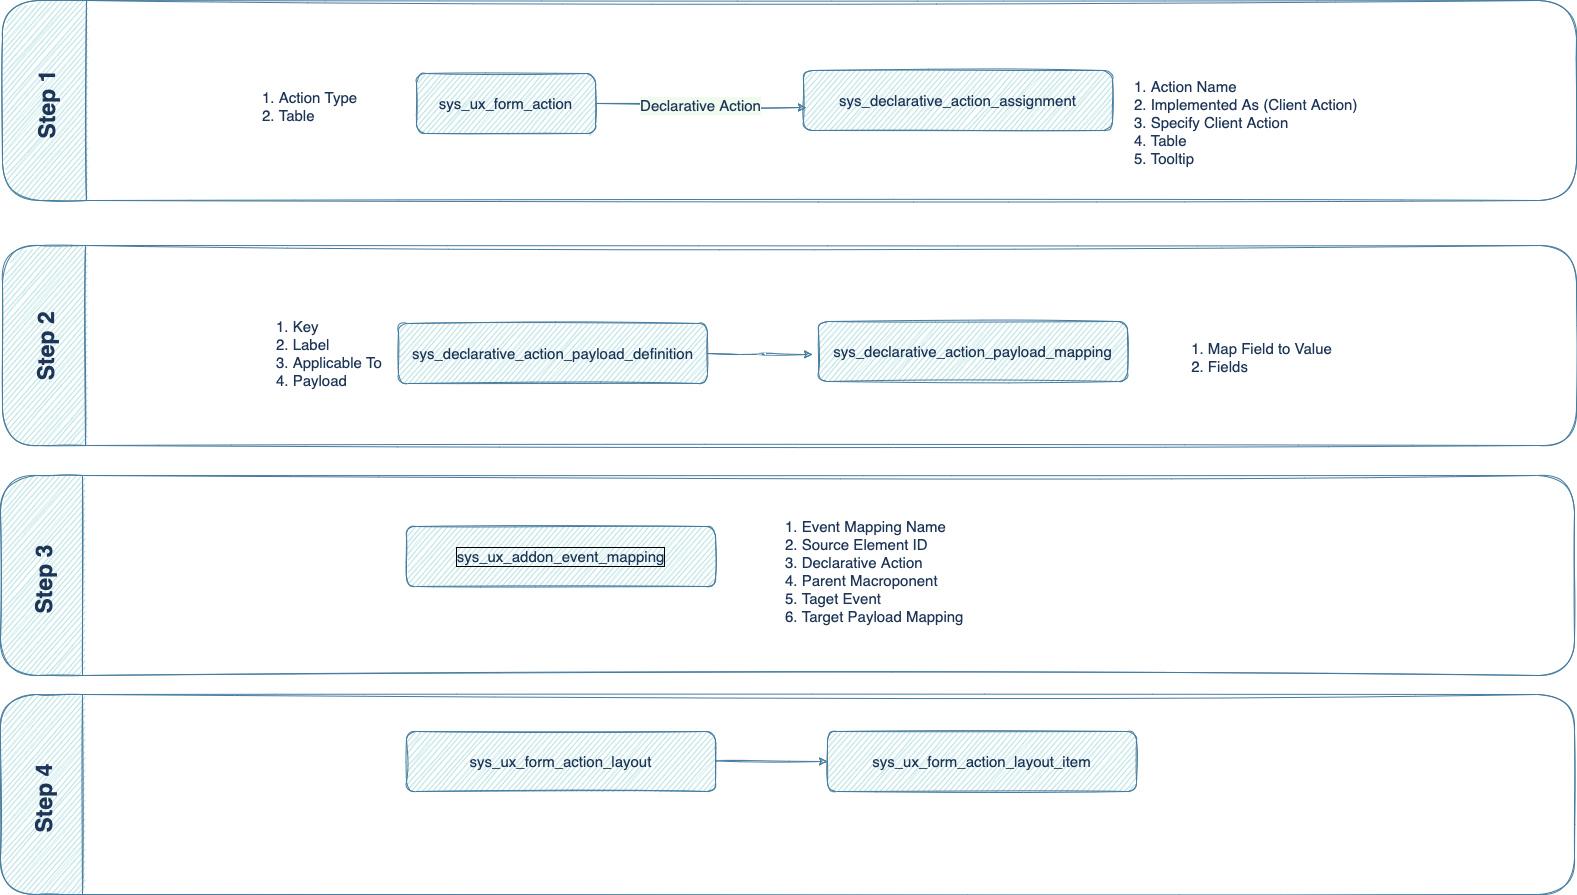

The diagram above was exported from draw.io. Its source (the exported page's mxGraphModel, read from the mxfile embedded in the PNG):
<mxGraphModel dx="3599" dy="1519" grid="0" gridSize="10" guides="1" tooltips="1" connect="1" arrows="1" fold="1" page="0" pageScale="1" pageWidth="827" pageHeight="1169" background="#F1FAEE" math="0" shadow="0">
  <root>
    <mxCell id="0" />
    <mxCell id="1" parent="0" />
    <mxCell id="UHvxiOsH1d1V4Vs-B22a-8" style="edgeStyle=orthogonalEdgeStyle;rounded=1;orthogonalLoop=1;jettySize=auto;html=1;fontSize=15;fontColor=#1D3557;labelBorderColor=default;strokeColor=#457B9D;labelBackgroundColor=#F1FAEE;sketch=1;curved=1;" parent="1" source="UHvxiOsH1d1V4Vs-B22a-1" edge="1">
      <mxGeometry relative="1" as="geometry">
        <mxPoint x="219" y="16" as="targetPoint" />
      </mxGeometry>
    </mxCell>
    <mxCell id="UHvxiOsH1d1V4Vs-B22a-9" value="Declarative Action" style="edgeLabel;html=1;align=center;verticalAlign=middle;resizable=0;points=[];fontSize=15;fontColor=#1D3557;labelBackgroundColor=#F1FAEE;sketch=1;rounded=1;" parent="UHvxiOsH1d1V4Vs-B22a-8" vertex="1" connectable="0">
      <mxGeometry x="-0.0083" y="-1" relative="1" as="geometry">
        <mxPoint as="offset" />
      </mxGeometry>
    </mxCell>
    <mxCell id="UHvxiOsH1d1V4Vs-B22a-2" value="sys_ux_form_action_layout_item" style="rounded=1;whiteSpace=wrap;html=1;fontSize=15;fillColor=#A8DADC;strokeColor=#457B9D;fontColor=#1D3557;sketch=1;" parent="1" vertex="1">
      <mxGeometry x="240" y="640" width="309" height="60" as="geometry" />
    </mxCell>
    <mxCell id="UHvxiOsH1d1V4Vs-B22a-4" value="sys_ux_addon_event_mapping" style="rounded=1;whiteSpace=wrap;html=1;fontSize=15;fillColor=#A8DADC;strokeColor=#457B9D;fontColor=#1D3557;labelBorderColor=default;sketch=1;" parent="1" vertex="1">
      <mxGeometry x="-181" y="435" width="309" height="60" as="geometry" />
    </mxCell>
    <mxCell id="UHvxiOsH1d1V4Vs-B22a-15" style="edgeStyle=orthogonalEdgeStyle;rounded=1;orthogonalLoop=1;jettySize=auto;html=1;entryX=-0.019;entryY=0.55;entryDx=0;entryDy=0;entryPerimeter=0;fontSize=15;fontColor=#1D3557;strokeColor=#457B9D;labelBackgroundColor=#F1FAEE;sketch=1;curved=1;" parent="1" source="UHvxiOsH1d1V4Vs-B22a-5" target="UHvxiOsH1d1V4Vs-B22a-13" edge="1">
      <mxGeometry relative="1" as="geometry" />
    </mxCell>
    <mxCell id="UHvxiOsH1d1V4Vs-B22a-5" value="sys_declarative_action_payload_definition" style="rounded=1;whiteSpace=wrap;html=1;fontSize=15;fillColor=#A8DADC;strokeColor=#457B9D;fontColor=#1D3557;sketch=1;" parent="1" vertex="1">
      <mxGeometry x="-189" y="232" width="309" height="60" as="geometry" />
    </mxCell>
    <mxCell id="UHvxiOsH1d1V4Vs-B22a-11" value="1. Key&lt;br&gt;2. Label&lt;br&gt;3. Applicable To&lt;br&gt;4. Payload" style="text;html=1;strokeColor=none;fillColor=none;align=left;verticalAlign=middle;whiteSpace=wrap;rounded=1;fontSize=15;fontColor=#1D3557;sketch=1;" parent="1" vertex="1">
      <mxGeometry x="-313" y="247" width="335" height="30" as="geometry" />
    </mxCell>
    <mxCell id="UHvxiOsH1d1V4Vs-B22a-13" value="sys_declarative_action_payload_mapping" style="rounded=1;whiteSpace=wrap;html=1;fontSize=15;fillColor=#A8DADC;strokeColor=#457B9D;fontColor=#1D3557;sketch=1;" parent="1" vertex="1">
      <mxGeometry x="231" y="230" width="309" height="60" as="geometry" />
    </mxCell>
    <mxCell id="UHvxiOsH1d1V4Vs-B22a-14" value="1. Map Field to Value&lt;br&gt;&lt;div style=&quot;text-align: left;&quot;&gt;&lt;span style=&quot;background-color: initial;&quot;&gt;2. Fields&lt;/span&gt;&lt;/div&gt;" style="text;html=1;align=center;verticalAlign=middle;resizable=0;points=[];autosize=1;strokeColor=none;fillColor=none;fontSize=15;fontColor=#1D3557;sketch=1;rounded=1;" parent="1" vertex="1">
      <mxGeometry x="594" y="242" width="159" height="48" as="geometry" />
    </mxCell>
    <mxCell id="UHvxiOsH1d1V4Vs-B22a-16" value="1. Event Mapping Name&lt;br&gt;2. Source Element ID&lt;br&gt;3. Declarative Action&lt;br&gt;4. Parent Macroponent&lt;br&gt;5. Taget Event&lt;br&gt;6. Target Payload Mapping" style="text;html=1;strokeColor=none;fillColor=none;align=left;verticalAlign=middle;whiteSpace=wrap;rounded=1;fontSize=15;fontColor=#1D3557;sketch=1;" parent="1" vertex="1">
      <mxGeometry x="196" y="465" width="335" height="30" as="geometry" />
    </mxCell>
    <mxCell id="hBRHnmmbllXHIE57ftMR-40" style="edgeStyle=orthogonalEdgeStyle;rounded=1;orthogonalLoop=1;jettySize=auto;html=1;entryX=0;entryY=0.5;entryDx=0;entryDy=0;fontColor=#1D3557;strokeColor=#457B9D;fillColor=#A8DADC;sketch=1;curved=1;" edge="1" parent="1" source="UHvxiOsH1d1V4Vs-B22a-21" target="UHvxiOsH1d1V4Vs-B22a-2">
      <mxGeometry relative="1" as="geometry" />
    </mxCell>
    <mxCell id="UHvxiOsH1d1V4Vs-B22a-21" value="sys_ux_form_action_layout" style="rounded=1;whiteSpace=wrap;html=1;fontSize=15;fillColor=#A8DADC;strokeColor=#457B9D;fontColor=#1D3557;sketch=1;" parent="1" vertex="1">
      <mxGeometry x="-181" y="640" width="309" height="60" as="geometry" />
    </mxCell>
    <mxCell id="hBRHnmmbllXHIE57ftMR-43" value="Step 1 " style="swimlane;horizontal=0;fontColor=#1D3557;strokeColor=#457B9D;fillColor=#A8DADC;fontSize=23;startSize=84;sketch=1;rounded=1;" vertex="1" parent="1">
      <mxGeometry x="-585" y="-91" width="1574" height="200" as="geometry">
        <mxRectangle x="-585" y="-91" width="46" height="104" as="alternateBounds" />
      </mxGeometry>
    </mxCell>
    <mxCell id="hBRHnmmbllXHIE57ftMR-44" value="Step 2" style="swimlane;horizontal=0;fontColor=#1D3557;strokeColor=#457B9D;fillColor=#A8DADC;fontSize=23;startSize=83;sketch=1;rounded=1;" vertex="1" parent="1">
      <mxGeometry x="-585" y="154" width="1574" height="200" as="geometry" />
    </mxCell>
    <mxCell id="hBRHnmmbllXHIE57ftMR-45" value="Step 3 " style="swimlane;horizontal=0;fontColor=#1D3557;strokeColor=#457B9D;fillColor=#A8DADC;fontSize=23;startSize=82;sketch=1;rounded=1;" vertex="1" parent="1">
      <mxGeometry x="-587" y="384" width="1574" height="200" as="geometry" />
    </mxCell>
    <mxCell id="hBRHnmmbllXHIE57ftMR-46" value="Step 4 " style="swimlane;horizontal=0;fontColor=#1D3557;strokeColor=#457B9D;fillColor=#A8DADC;fontSize=23;startSize=82;sketch=1;rounded=1;" vertex="1" parent="1">
      <mxGeometry x="-587" y="603" width="1574" height="200" as="geometry" />
    </mxCell>
    <mxCell id="UHvxiOsH1d1V4Vs-B22a-1" value="sys_ux_form_action" style="rounded=1;whiteSpace=wrap;html=1;fontSize=15;fillColor=#A8DADC;strokeColor=#457B9D;fontColor=#1D3557;sketch=1;" parent="1" vertex="1">
      <mxGeometry x="-171" y="-18" width="179" height="60" as="geometry" />
    </mxCell>
    <mxCell id="UHvxiOsH1d1V4Vs-B22a-3" value="sys_declarative_action_assignment" style="rounded=1;whiteSpace=wrap;html=1;fontSize=15;fillColor=#A8DADC;strokeColor=#457B9D;fontColor=#1D3557;sketch=1;" parent="1" vertex="1">
      <mxGeometry x="216" y="-21" width="309" height="60" as="geometry" />
    </mxCell>
    <mxCell id="UHvxiOsH1d1V4Vs-B22a-7" value="1. Action Type&lt;br&gt;2. Table" style="text;html=1;strokeColor=none;fillColor=none;align=left;verticalAlign=middle;whiteSpace=wrap;rounded=1;fontSize=15;fontColor=#1D3557;sketch=1;" parent="1" vertex="1">
      <mxGeometry x="-327" width="123" height="30" as="geometry" />
    </mxCell>
    <mxCell id="UHvxiOsH1d1V4Vs-B22a-10" value="1. Action Name&lt;br&gt;2. Implemented As (Client Action)&lt;br&gt;3. Specify Client Action&lt;br&gt;4. Table&lt;br&gt;5. Tooltip" style="text;html=1;strokeColor=none;fillColor=none;align=left;verticalAlign=middle;whiteSpace=wrap;rounded=1;fontSize=15;fontColor=#1D3557;sketch=1;" parent="1" vertex="1">
      <mxGeometry x="545" y="16" width="335" height="30" as="geometry" />
    </mxCell>
  </root>
</mxGraphModel>